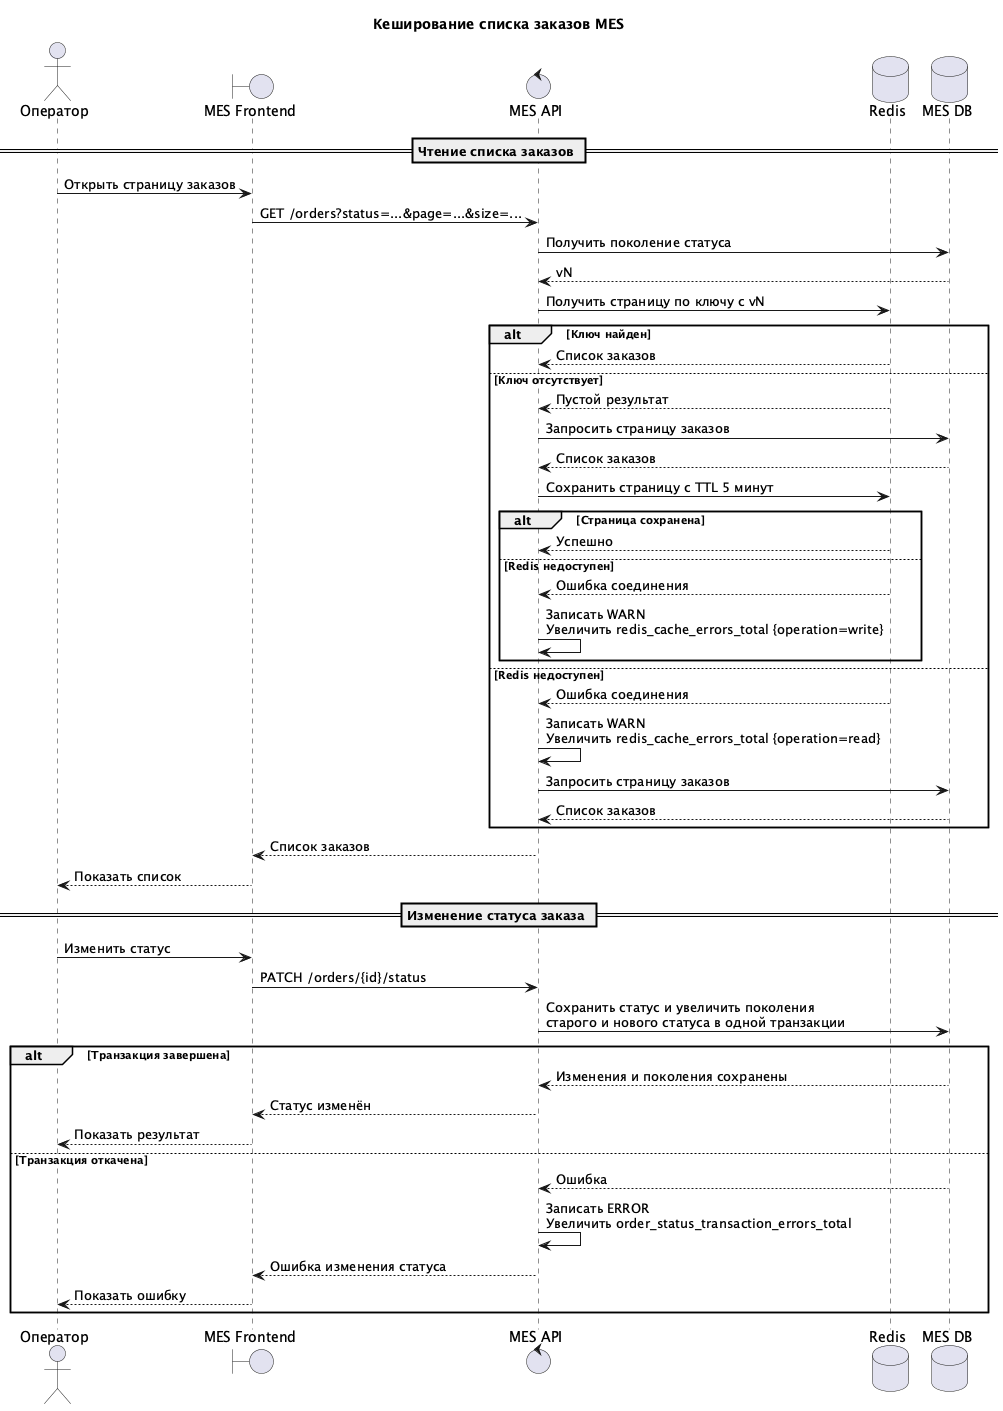

The diagram above was rendered by PlantUML. Its source (embedded in the PNG):
@startuml
title Кеширование списка заказов MES

actor Оператор as operator
boundary "MES Frontend" as frontend
control "MES API" as api
database "Redis" as redis
database "MES DB" as db

== Чтение списка заказов ==

operator -> frontend: Открыть страницу заказов
frontend -> api: GET /orders?status=...&page=...&size=...
api -> db: Получить поколение статуса
db --> api: vN
api -> redis: Получить страницу по ключу с vN

alt Ключ найден
    redis --> api: Список заказов
else Ключ отсутствует
    redis --> api: Пустой результат
    api -> db: Запросить страницу заказов
    db --> api: Список заказов
    api -> redis: Сохранить страницу с TTL 5 минут
    alt Страница сохранена
        redis --> api: Успешно
    else Redis недоступен
        redis --> api: Ошибка соединения
        api -> api: Записать WARN\nУвеличить redis_cache_errors_total {operation=write}
    end
else Redis недоступен
    redis --> api: Ошибка соединения
    api -> api: Записать WARN\nУвеличить redis_cache_errors_total {operation=read}
    api -> db: Запросить страницу заказов
    db --> api: Список заказов
end

api --> frontend: Список заказов
frontend --> operator: Показать список

== Изменение статуса заказа ==

operator -> frontend: Изменить статус
frontend -> api: PATCH /orders/{id}/status
api -> db: Сохранить статус и увеличить поколения\nстарого и нового статуса в одной транзакции
alt Транзакция завершена
    db --> api: Изменения и поколения сохранены
    api --> frontend: Статус изменён
    frontend --> operator: Показать результат
else Транзакция откачена
    db --> api: Ошибка
    api -> api: Записать ERROR\nУвеличить order_status_transaction_errors_total
    api --> frontend: Ошибка изменения статуса
    frontend --> operator: Показать ошибку
end

@enduml